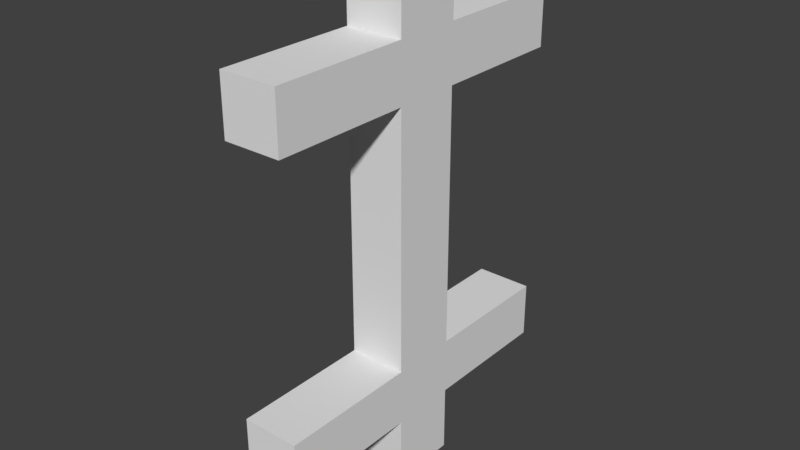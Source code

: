 # Source: Fence3.blend  (saved by Blender 2.79.0; exported with 4.5.12 LTS)
import bpy
from mathutils import Matrix  # noqa: F401  (used for matrix-valued properties, if any)

bpy.ops.wm.read_factory_settings(use_empty=True)
scene = bpy.context.scene
scene.name = 'Scene'

# ---- collections
col_collection_1 = bpy.data.collections.new('Collection 1'); scene.collection.children.link(col_collection_1)

# ---- images (referenced by path relative to the original .blend; pixels are not part of the script)
import os
ASSET_DIR = os.environ.get("B2B_ASSET_DIR", "")  # directory of the original .blend (textures are referenced by path, not embedded)
HERE = os.path.dirname(os.path.abspath(__file__))  # packed textures are extracted next to this script under _unpacked/

def load_image(name, relpath, width, height, colorspace="sRGB"):
    """Load a texture the original file referenced (path relative to the .blend, or extracted next to this script)."""
    p = next((c for c in (os.path.join(HERE, relpath), os.path.join(ASSET_DIR, relpath)) if relpath and os.path.exists(c)), "")
    if p:
        img = bpy.data.images.load(p, check_existing=True)
        img.name = name
    else:  # same state as the original file: an image datablock whose file is absent (Cycles renders it pink)
        img = bpy.data.images.new(name, width, height)
        img.source = "FILE"
        img.filepath = "//" + (relpath or name)
    img.colorspace_settings.name = colorspace
    return img
img_fence3 = load_image('FENCE3', '', 1024, 1024, 'sRGB')

# ---- materials (node trees are filled in below, after node groups)
mat_fence3 = bpy.data.materials.new('Fence3')
mat_fence3.alpha_threshold = 0.0
mat_fence3.roughness = 0.5

# ---- material node trees
mat_fence3.use_nodes = True; mat_fence3.node_tree.nodes.clear()
_N = mat_fence3.node_tree.nodes; _L = mat_fence3.node_tree.links
n0 = _N.new('ShaderNodeOutputMaterial'); n0.name = 'Material Output'; n0.location = (300, 300)
n1 = _N.new('ShaderNodeBsdfDiffuse'); n1.name = 'Diffuse BSDF'; n1.location = (10, 300)
n2 = _N.new('ShaderNodeTexImage'); n2.name = 'Image Texture'; n2.location = (198, 148)
n2.width = 140
n2.image = img_fence3
_L.new(n1.outputs[0], n0.inputs[0])
n0.is_active_output = True

# ---- world
world_world = bpy.data.worlds.new('World'); scene.world = world_world
world_world.color = (0.05088, 0.05088, 0.05088)
world_world.use_sun_shadow = False
world_world.sun_shadow_jitter_overblur = 0.0
world_world.cycles.sampling_method = 'MANUAL'

# ---- meshes
me_cube_015 = bpy.data.meshes.new('Cube.015')
me_cube_015.from_pydata([(0.0, 0.0, 0.0), (0.0, 0.0, 0.5833), (0.0, 0.07766, 0.0), (0.0, 0.07766, 0.5833), (0.06614, 0.0, 0.0), (0.06614, 0.0, 0.5833), (0.06614, 0.07766, 0.0), (0.06614, 0.07766, 0.5833), (0.0, 0.0, 0.07726), (0.0, 0.0, 0.1427), (0.0, 0.0, 0.4406), (0.0, 0.0, 0.506), (0.0, 0.07766, 0.506), (0.0, 0.07766, 0.4406), (0.0, 0.07766, 0.1427), (0.0, 0.07766, 0.07726), (0.06614, 0.07766, 0.506), (0.06614, 0.07766, 0.4406), (0.06614, 0.07766, 0.1427), (0.06614, 0.07766, 0.07726), (0.06614, 0.0, 0.506), (0.06614, 0.0, 0.4406), (0.06614, 0.0, 0.1427), (0.06614, 0.0, 0.07726), (0.0, -0.1599, 0.07726), (0.0, -0.1599, 0.1427), (0.0, -0.1599, 0.4406), (0.0, -0.1599, 0.506), (0.06614, -0.1599, 0.506), (0.06614, -0.1599, 0.4406), (0.06614, -0.1599, 0.1427), (0.06614, -0.1599, 0.07726), (0.0, 0.2347, 0.506), (0.0, 0.2347, 0.4406), (0.0, 0.2347, 0.1427), (0.0, 0.2347, 0.07726), (0.06614, 0.2347, 0.506), (0.06614, 0.2347, 0.4406), (0.06614, 0.2347, 0.1427), (0.06614, 0.2347, 0.07726), (0.0, 0.0, 0.2916), (0.0, 0.07766, 0.2916), (0.06614, 0.07766, 0.2916), (0.06614, 0.0, 0.2916)], [], [(11, 1, 3, 12), (12, 3, 7, 16), (16, 7, 5, 20), (20, 5, 1, 11), (2, 6, 4, 0), (7, 3, 1, 5), (4, 23, 8, 0), (21, 20, 28, 29), (43, 21, 10, 40), (23, 22, 30, 31), (6, 19, 23, 4), (19, 18, 22, 23), (42, 17, 21, 43), (17, 16, 20, 21), (2, 15, 19, 6), (19, 15, 35, 39), (41, 13, 17, 42), (17, 13, 33, 37), (0, 8, 15, 2), (8, 9, 14, 15), (40, 10, 13, 41), (10, 11, 12, 13), (31, 30, 25, 24), (29, 28, 27, 26), (10, 21, 29, 26), (8, 23, 31, 24), (11, 10, 26, 27), (9, 8, 24, 25), (20, 11, 27, 28), (22, 9, 25, 30), (35, 34, 38, 39), (33, 32, 36, 37), (18, 19, 39, 38), (16, 17, 37, 36), (15, 14, 34, 35), (12, 16, 36, 32), (13, 12, 32, 33), (14, 18, 38, 34), (9, 40, 41, 14), (14, 41, 42, 18), (18, 42, 43, 22), (22, 43, 40, 9)])
_uv = me_cube_015.uv_layers.new(name='UVMap')
_uv.uv.foreach_set('vector', [0.6514, 0.1808, 0.6042, 0.2248, 0.56, 0.1773, 0.6072, 0.1334, 0.8383, 0.06467, 0.8383, 0.0001607, 0.8935, 0.0001607, 0.8935, 0.06467, 0.6072, 0.424, 0.56, 0.38, 0.6042, 0.3326, 0.6514, 0.3766, 0.7827, 0.1295, 0.7827, 0.06501, 0.8379, 0.06501, 0.8379, 0.1295, 0.2698, 0.5433, 0.22, 0.5195, 0.2479, 0.461, 0.2977, 0.4848, 0.7827, 0.0001608, 0.8379, 0.0001607, 0.8379, 0.06501, 0.7827, 0.06501, 0.2479, 0.461, 0.2756, 0.4028, 0.3255, 0.4265, 0.2977, 0.4848, 0.6914, 0.4138, 0.6514, 0.3766, 0.7424, 0.2788, 0.7824, 0.3161, 0.7827, 0.5756, 0.7827, 0.4512, 0.8379, 0.4512, 0.8379, 0.5756, 0.1896, 0.4332, 0.1403, 0.4097, 0.1978, 0.2892, 0.2471, 0.3127, 0.22, 0.5195, 0.1617, 0.4918, 0.1896, 0.4332, 0.2479, 0.461, 0.1617, 0.4918, 0.1124, 0.4682, 0.1403, 0.4097, 0.1896, 0.4332, 0.7382, 0.546, 0.6472, 0.4612, 0.6914, 0.4138, 0.7824, 0.4986, 0.6472, 0.4612, 0.6072, 0.424, 0.6514, 0.3766, 0.6914, 0.4138, 0.2698, 0.5433, 0.242, 0.6015, 0.1922, 0.5778, 0.22, 0.5195, 0.1922, 0.5778, 0.242, 0.6015, 0.1856, 0.7199, 0.1357, 0.6961, 0.8383, 0.506, 0.8383, 0.3816, 0.8935, 0.3816, 0.8935, 0.506, 0.8935, 0.3816, 0.8383, 0.3816, 0.8383, 0.2505, 0.8935, 0.2505, 0.2977, 0.4848, 0.3559, 0.5125, 0.328, 0.5711, 0.2698, 0.5433, 0.3559, 0.5125, 0.4053, 0.5361, 0.3773, 0.5946, 0.328, 0.5711, 0.7824, 0.05882, 0.6914, 0.1436, 0.6472, 0.09613, 0.7382, 0.01136, 0.6914, 0.1436, 0.6514, 0.1808, 0.6072, 0.1334, 0.6472, 0.09613, 0.3331, 0.2822, 0.3566, 0.2329, 0.4065, 0.2567, 0.383, 0.306, 0.7827, 0.3177, 0.7827, 0.263, 0.8379, 0.263, 0.8379, 0.3177, 0.8379, 0.4512, 0.7827, 0.4512, 0.7827, 0.3177, 0.8379, 0.3177, 0.3255, 0.4265, 0.2756, 0.4028, 0.3331, 0.2822, 0.383, 0.306, 0.6514, 0.1808, 0.6914, 0.1436, 0.7824, 0.2413, 0.7424, 0.2785, 0.4053, 0.5361, 0.3559, 0.5125, 0.4134, 0.392, 0.4627, 0.4155, 0.7827, 0.1295, 0.8379, 0.1295, 0.8379, 0.263, 0.7827, 0.263, 0.4141, 0.1124, 0.464, 0.1362, 0.4065, 0.2567, 0.3566, 0.2329, 0.1856, 0.7199, 0.1621, 0.7692, 0.1122, 0.7454, 0.1357, 0.6961, 0.8383, 0.2505, 0.8383, 0.1958, 0.8935, 0.1958, 0.8935, 0.2505, 0.1124, 0.4682, 0.1617, 0.4918, 0.1053, 0.6101, 0.05596, 0.5866, 0.6072, 0.424, 0.6472, 0.4612, 0.5578, 0.5572, 0.5178, 0.52, 0.328, 0.5711, 0.3773, 0.5946, 0.3209, 0.713, 0.2716, 0.6894, 0.8383, 0.06467, 0.8935, 0.06467, 0.8935, 0.1958, 0.8383, 0.1958, 0.6472, 0.09613, 0.6072, 0.1334, 0.5178, 0.0374, 0.5578, 0.0001607, 0.1056, 0.8876, 0.05575, 0.8638, 0.1122, 0.7454, 0.1621, 0.7692, 0.4053, 0.5361, 0.5175, 0.5896, 0.4896, 0.6481, 0.3773, 0.5946, 0.1056, 0.8876, 0.05205, 0.9998, 0.002206, 0.9761, 0.05575, 0.8638, 0.1124, 0.4682, 0.0001607, 0.4147, 0.02808, 0.3562, 0.1403, 0.4097, 0.4141, 0.1124, 0.4677, 0.0001607, 0.5175, 0.02394, 0.464, 0.1362])
me_cube_015.materials.append(mat_fence3)
me_cube_015.use_remesh_preserve_volume = False
me_cube_015.use_remesh_preserve_attributes = False
me_cube_015.use_mirror_vertex_groups = False
me_cube_015.update()

# ---- objects
ob_fence3__u = bpy.data.objects.new('Fence3 (U)', me_cube_015)

# ---- transforms, parenting, visibility, modifiers, constraints
ob_fence3__u.location = (1.0, -2.84, 3.887e-06)
ob_fence3__u.lineart.crease_threshold = 0.0

# ---- collection membership
col_collection_1.objects.link(ob_fence3__u)

# ---- scene / render settings (as saved in the file)
scene.frame_start = 0; scene.frame_end = 250; scene.frame_set(0)
scene.render.engine = 'CYCLES'
scene.render.resolution_percentage = 50
scene.render.dither_intensity = 0.0
scene.cycles.use_denoising = False
scene.cycles.samples = 128
scene.cycles.sampling_pattern = 'TABULATED_SOBOL'
scene.cycles.use_adaptive_sampling = False
scene.cycles.use_light_tree = False
scene.cycles.blur_glossy = 0.0
scene.cycles.sample_clamp_indirect = 0.0
scene.view_settings.view_transform = 'Standard'
bpy.context.view_layer.update()

# ---- added for rendering (the .blend has no active camera and no usable light): camera, sun
cam_auto = bpy.data.cameras.new('AutoCamera')
cam_auto.lens = 50.0
cam_auto.sensor_width = 36.0
cam_auto.clip_end = 1000.0
ob_auto_camera = bpy.data.objects.new('AutoCamera', cam_auto)
scene.collection.objects.link(ob_auto_camera)
ob_auto_camera.location = (1.68752, -3.58752, 0.815196)
ob_auto_camera.rotation_euler = (1.09748, -7.21219e-08, 0.694738)
scene.camera = ob_auto_camera
light_auto_sun = bpy.data.lights.new('AutoSun', 'SUN')
light_auto_sun.energy = 3.0
light_auto_sun.angle = 0.0523599
ob_auto_sun = bpy.data.objects.new('AutoSun', light_auto_sun)
scene.collection.objects.link(ob_auto_sun)
ob_auto_sun.rotation_euler = (0.872665, 0.174533, 0.523599)
bpy.context.view_layer.update()
